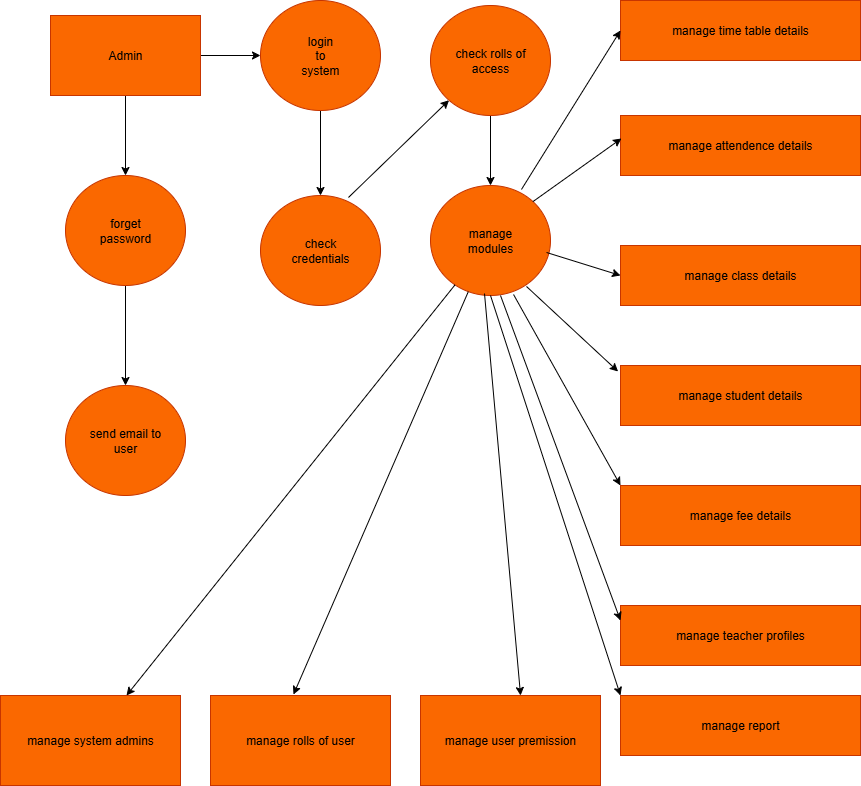

The diagram above was exported from draw.io. Its source (the exported page's mxGraphModel, read from the mxfile embedded in the PNG):
<mxGraphModel dx="1801" dy="518" grid="1" gridSize="10" guides="1" tooltips="1" connect="1" arrows="1" fold="1" page="1" pageScale="1" pageWidth="850" pageHeight="1100" math="0" shadow="0">
  <root>
    <mxCell id="0" />
    <mxCell id="1" parent="0" />
    <mxCell id="ww9xLicrJ044VJhjmraN-22" value="" style="edgeStyle=orthogonalEdgeStyle;rounded=0;orthogonalLoop=1;jettySize=auto;html=1;" edge="1" parent="1" source="ww9xLicrJ044VJhjmraN-1" target="ww9xLicrJ044VJhjmraN-17">
      <mxGeometry relative="1" as="geometry" />
    </mxCell>
    <mxCell id="ww9xLicrJ044VJhjmraN-24" value="" style="edgeStyle=orthogonalEdgeStyle;rounded=0;orthogonalLoop=1;jettySize=auto;html=1;" edge="1" parent="1" source="ww9xLicrJ044VJhjmraN-1" target="ww9xLicrJ044VJhjmraN-15">
      <mxGeometry relative="1" as="geometry" />
    </mxCell>
    <mxCell id="ww9xLicrJ044VJhjmraN-1" value="Admin" style="whiteSpace=wrap;html=1;fillColor=#fa6800;fontColor=#000000;strokeColor=#C73500;align=center;" vertex="1" parent="1">
      <mxGeometry x="30" y="50" width="150" height="80" as="geometry" />
    </mxCell>
    <mxCell id="ww9xLicrJ044VJhjmraN-4" value="manage time table details" style="whiteSpace=wrap;html=1;fillColor=#fa6800;fontColor=#000000;strokeColor=#C73500;" vertex="1" parent="1">
      <mxGeometry x="600" y="35" width="240" height="60" as="geometry" />
    </mxCell>
    <mxCell id="ww9xLicrJ044VJhjmraN-5" value="manage attendence details" style="whiteSpace=wrap;html=1;fillColor=#fa6800;fontColor=#000000;strokeColor=#C73500;" vertex="1" parent="1">
      <mxGeometry x="600" y="150" width="240" height="60" as="geometry" />
    </mxCell>
    <mxCell id="ww9xLicrJ044VJhjmraN-7" value="&lt;div&gt;manage class details&lt;/div&gt;" style="whiteSpace=wrap;html=1;fillColor=#fa6800;fontColor=#000000;strokeColor=#C73500;" vertex="1" parent="1">
      <mxGeometry x="600" y="280" width="240" height="60" as="geometry" />
    </mxCell>
    <mxCell id="ww9xLicrJ044VJhjmraN-8" value="manage student details" style="whiteSpace=wrap;html=1;fillColor=#fa6800;fontColor=#000000;strokeColor=#C73500;" vertex="1" parent="1">
      <mxGeometry x="600" y="400" width="240" height="60" as="geometry" />
    </mxCell>
    <mxCell id="ww9xLicrJ044VJhjmraN-9" value="manage fee details" style="whiteSpace=wrap;html=1;fillColor=#fa6800;fontColor=#000000;strokeColor=#C73500;" vertex="1" parent="1">
      <mxGeometry x="600" y="520" width="240" height="60" as="geometry" />
    </mxCell>
    <mxCell id="ww9xLicrJ044VJhjmraN-10" value="manage teacher profiles" style="whiteSpace=wrap;html=1;fillColor=#fa6800;fontColor=#000000;strokeColor=#C73500;" vertex="1" parent="1">
      <mxGeometry x="600" y="640" width="240" height="60" as="geometry" />
    </mxCell>
    <mxCell id="ww9xLicrJ044VJhjmraN-11" value="manage report" style="whiteSpace=wrap;html=1;fillColor=#fa6800;fontColor=#000000;strokeColor=#C73500;" vertex="1" parent="1">
      <mxGeometry x="600" y="730" width="240" height="60" as="geometry" />
    </mxCell>
    <mxCell id="ww9xLicrJ044VJhjmraN-13" value="check&lt;div&gt;credentials&lt;/div&gt;" style="ellipse;whiteSpace=wrap;html=1;fillColor=#fa6800;fontColor=#000000;strokeColor=#C73500;direction=west;" vertex="1" parent="1">
      <mxGeometry x="240" y="230" width="120" height="110" as="geometry" />
    </mxCell>
    <mxCell id="ww9xLicrJ044VJhjmraN-14" value="manage&lt;div&gt;modules&lt;/div&gt;" style="ellipse;whiteSpace=wrap;html=1;fillColor=#fa6800;fontColor=#000000;strokeColor=#C73500;direction=west;" vertex="1" parent="1">
      <mxGeometry x="410" y="220" width="120" height="110" as="geometry" />
    </mxCell>
    <mxCell id="ww9xLicrJ044VJhjmraN-27" value="" style="edgeStyle=orthogonalEdgeStyle;rounded=0;orthogonalLoop=1;jettySize=auto;html=1;" edge="1" parent="1" source="ww9xLicrJ044VJhjmraN-15" target="ww9xLicrJ044VJhjmraN-13">
      <mxGeometry relative="1" as="geometry" />
    </mxCell>
    <mxCell id="ww9xLicrJ044VJhjmraN-15" value="login&lt;div&gt;to&lt;/div&gt;&lt;div&gt;system&lt;/div&gt;" style="ellipse;whiteSpace=wrap;html=1;fillColor=#fa6800;fontColor=#000000;strokeColor=#C73500;direction=west;" vertex="1" parent="1">
      <mxGeometry x="240" y="35" width="120" height="110" as="geometry" />
    </mxCell>
    <mxCell id="ww9xLicrJ044VJhjmraN-28" value="" style="edgeStyle=orthogonalEdgeStyle;rounded=0;orthogonalLoop=1;jettySize=auto;html=1;" edge="1" parent="1" source="ww9xLicrJ044VJhjmraN-16" target="ww9xLicrJ044VJhjmraN-14">
      <mxGeometry relative="1" as="geometry" />
    </mxCell>
    <mxCell id="ww9xLicrJ044VJhjmraN-16" value="check rolls of&lt;div&gt;access&lt;/div&gt;" style="ellipse;whiteSpace=wrap;html=1;fillColor=#fa6800;fontColor=#000000;strokeColor=#C73500;direction=west;" vertex="1" parent="1">
      <mxGeometry x="410" y="40" width="120" height="110" as="geometry" />
    </mxCell>
    <mxCell id="ww9xLicrJ044VJhjmraN-23" value="" style="edgeStyle=orthogonalEdgeStyle;rounded=0;orthogonalLoop=1;jettySize=auto;html=1;" edge="1" parent="1" source="ww9xLicrJ044VJhjmraN-17" target="ww9xLicrJ044VJhjmraN-18">
      <mxGeometry relative="1" as="geometry" />
    </mxCell>
    <mxCell id="ww9xLicrJ044VJhjmraN-17" value="forget&lt;div&gt;password&lt;/div&gt;" style="ellipse;whiteSpace=wrap;html=1;fillColor=#fa6800;fontColor=#000000;strokeColor=#C73500;direction=west;" vertex="1" parent="1">
      <mxGeometry x="45" y="210" width="120" height="110" as="geometry" />
    </mxCell>
    <mxCell id="ww9xLicrJ044VJhjmraN-18" value="send email to&lt;div&gt;user&lt;/div&gt;" style="ellipse;whiteSpace=wrap;html=1;fillColor=#fa6800;fontColor=#000000;strokeColor=#C73500;direction=west;" vertex="1" parent="1">
      <mxGeometry x="45" y="420" width="120" height="110" as="geometry" />
    </mxCell>
    <mxCell id="ww9xLicrJ044VJhjmraN-19" value="manage system admins" style="whiteSpace=wrap;html=1;fillColor=#fa6800;fontColor=#000000;strokeColor=#C73500;" vertex="1" parent="1">
      <mxGeometry x="-20" y="730" width="180" height="90" as="geometry" />
    </mxCell>
    <mxCell id="ww9xLicrJ044VJhjmraN-20" value="manage rolls of user" style="whiteSpace=wrap;html=1;fillColor=#fa6800;fontColor=#000000;strokeColor=#C73500;" vertex="1" parent="1">
      <mxGeometry x="190" y="730" width="180" height="90" as="geometry" />
    </mxCell>
    <mxCell id="ww9xLicrJ044VJhjmraN-21" value="manage user premission" style="whiteSpace=wrap;html=1;fillColor=#fa6800;fontColor=#000000;strokeColor=#C73500;" vertex="1" parent="1">
      <mxGeometry x="400" y="730" width="180" height="90" as="geometry" />
    </mxCell>
    <mxCell id="ww9xLicrJ044VJhjmraN-34" value="" style="edgeStyle=none;orthogonalLoop=1;jettySize=auto;html=1;rounded=0;exitX=0.267;exitY=0.982;exitDx=0;exitDy=0;exitPerimeter=0;" edge="1" parent="1" source="ww9xLicrJ044VJhjmraN-13" target="ww9xLicrJ044VJhjmraN-16">
      <mxGeometry width="100" relative="1" as="geometry">
        <mxPoint x="300" y="240" as="sourcePoint" />
        <mxPoint x="390" y="240" as="targetPoint" />
        <Array as="points" />
      </mxGeometry>
    </mxCell>
    <mxCell id="ww9xLicrJ044VJhjmraN-35" value="" style="edgeStyle=none;orthogonalLoop=1;jettySize=auto;html=1;rounded=0;entryX=0;entryY=0.5;entryDx=0;entryDy=0;exitX=0.242;exitY=0.964;exitDx=0;exitDy=0;exitPerimeter=0;" edge="1" parent="1" source="ww9xLicrJ044VJhjmraN-14" target="ww9xLicrJ044VJhjmraN-4">
      <mxGeometry width="100" relative="1" as="geometry">
        <mxPoint x="460" y="230" as="sourcePoint" />
        <mxPoint x="560" y="230" as="targetPoint" />
        <Array as="points" />
      </mxGeometry>
    </mxCell>
    <mxCell id="ww9xLicrJ044VJhjmraN-41" value="" style="edgeStyle=none;orthogonalLoop=1;jettySize=auto;html=1;rounded=0;entryX=0.004;entryY=0.383;entryDx=0;entryDy=0;entryPerimeter=0;exitX=0;exitY=1;exitDx=0;exitDy=0;" edge="1" parent="1" source="ww9xLicrJ044VJhjmraN-14" target="ww9xLicrJ044VJhjmraN-5">
      <mxGeometry width="100" relative="1" as="geometry">
        <mxPoint x="480" y="240" as="sourcePoint" />
        <mxPoint x="580" y="240" as="targetPoint" />
        <Array as="points" />
      </mxGeometry>
    </mxCell>
    <mxCell id="ww9xLicrJ044VJhjmraN-42" value="" style="edgeStyle=none;orthogonalLoop=1;jettySize=auto;html=1;rounded=0;exitX=0.2;exitY=0.082;exitDx=0;exitDy=0;exitPerimeter=0;entryX=-0.01;entryY=0.1;entryDx=0;entryDy=0;entryPerimeter=0;" edge="1" parent="1" source="ww9xLicrJ044VJhjmraN-14" target="ww9xLicrJ044VJhjmraN-8">
      <mxGeometry width="100" relative="1" as="geometry">
        <mxPoint x="460" y="320" as="sourcePoint" />
        <mxPoint x="590" y="430" as="targetPoint" />
        <Array as="points" />
      </mxGeometry>
    </mxCell>
    <mxCell id="ww9xLicrJ044VJhjmraN-44" value="" style="edgeStyle=none;orthogonalLoop=1;jettySize=auto;html=1;rounded=0;exitX=0.308;exitY=0.009;exitDx=0;exitDy=0;exitPerimeter=0;entryX=0;entryY=0;entryDx=0;entryDy=0;" edge="1" parent="1" source="ww9xLicrJ044VJhjmraN-14" target="ww9xLicrJ044VJhjmraN-9">
      <mxGeometry width="100" relative="1" as="geometry">
        <mxPoint x="510" y="330" as="sourcePoint" />
        <mxPoint x="590" y="530" as="targetPoint" />
        <Array as="points" />
      </mxGeometry>
    </mxCell>
    <mxCell id="ww9xLicrJ044VJhjmraN-45" value="" style="edgeStyle=none;orthogonalLoop=1;jettySize=auto;html=1;rounded=0;entryX=0;entryY=0.25;entryDx=0;entryDy=0;" edge="1" parent="1" target="ww9xLicrJ044VJhjmraN-10">
      <mxGeometry width="100" relative="1" as="geometry">
        <mxPoint x="480" y="330" as="sourcePoint" />
        <mxPoint x="520" y="350" as="targetPoint" />
        <Array as="points" />
      </mxGeometry>
    </mxCell>
    <mxCell id="ww9xLicrJ044VJhjmraN-48" value="" style="edgeStyle=none;orthogonalLoop=1;jettySize=auto;html=1;rounded=0;exitX=0.5;exitY=0;exitDx=0;exitDy=0;entryX=0;entryY=0;entryDx=0;entryDy=0;" edge="1" parent="1" source="ww9xLicrJ044VJhjmraN-14" target="ww9xLicrJ044VJhjmraN-11">
      <mxGeometry width="100" relative="1" as="geometry">
        <mxPoint x="470" y="340" as="sourcePoint" />
        <mxPoint x="600" y="741" as="targetPoint" />
        <Array as="points" />
      </mxGeometry>
    </mxCell>
    <mxCell id="ww9xLicrJ044VJhjmraN-49" value="" style="edgeStyle=none;orthogonalLoop=1;jettySize=auto;html=1;rounded=0;entryX=0.556;entryY=0;entryDx=0;entryDy=0;entryPerimeter=0;exitX=0.55;exitY=0.018;exitDx=0;exitDy=0;exitPerimeter=0;" edge="1" parent="1" source="ww9xLicrJ044VJhjmraN-14" target="ww9xLicrJ044VJhjmraN-21">
      <mxGeometry width="100" relative="1" as="geometry">
        <mxPoint x="420" y="340" as="sourcePoint" />
        <mxPoint x="460" y="340" as="targetPoint" />
        <Array as="points" />
      </mxGeometry>
    </mxCell>
    <mxCell id="ww9xLicrJ044VJhjmraN-50" value="" style="edgeStyle=none;orthogonalLoop=1;jettySize=auto;html=1;rounded=0;entryX=0.461;entryY=-0.011;entryDx=0;entryDy=0;entryPerimeter=0;" edge="1" parent="1" source="ww9xLicrJ044VJhjmraN-14" target="ww9xLicrJ044VJhjmraN-20">
      <mxGeometry width="100" relative="1" as="geometry">
        <mxPoint x="240" y="630" as="sourcePoint" />
        <mxPoint x="280" y="720" as="targetPoint" />
        <Array as="points" />
      </mxGeometry>
    </mxCell>
    <mxCell id="ww9xLicrJ044VJhjmraN-51" value="" style="edgeStyle=none;orthogonalLoop=1;jettySize=auto;html=1;rounded=0;" edge="1" parent="1" source="ww9xLicrJ044VJhjmraN-14" target="ww9xLicrJ044VJhjmraN-19">
      <mxGeometry width="100" relative="1" as="geometry">
        <mxPoint x="10" y="720" as="sourcePoint" />
        <mxPoint x="110" y="720" as="targetPoint" />
        <Array as="points" />
      </mxGeometry>
    </mxCell>
    <mxCell id="ww9xLicrJ044VJhjmraN-61" value="" style="edgeStyle=none;orthogonalLoop=1;jettySize=auto;html=1;rounded=0;entryX=0;entryY=0.5;entryDx=0;entryDy=0;exitX=0.033;exitY=0.391;exitDx=0;exitDy=0;exitPerimeter=0;" edge="1" parent="1" source="ww9xLicrJ044VJhjmraN-14" target="ww9xLicrJ044VJhjmraN-7">
      <mxGeometry width="100" relative="1" as="geometry">
        <mxPoint x="533" y="289" as="sourcePoint" />
        <mxPoint x="590" y="290" as="targetPoint" />
        <Array as="points" />
      </mxGeometry>
    </mxCell>
  </root>
</mxGraphModel>